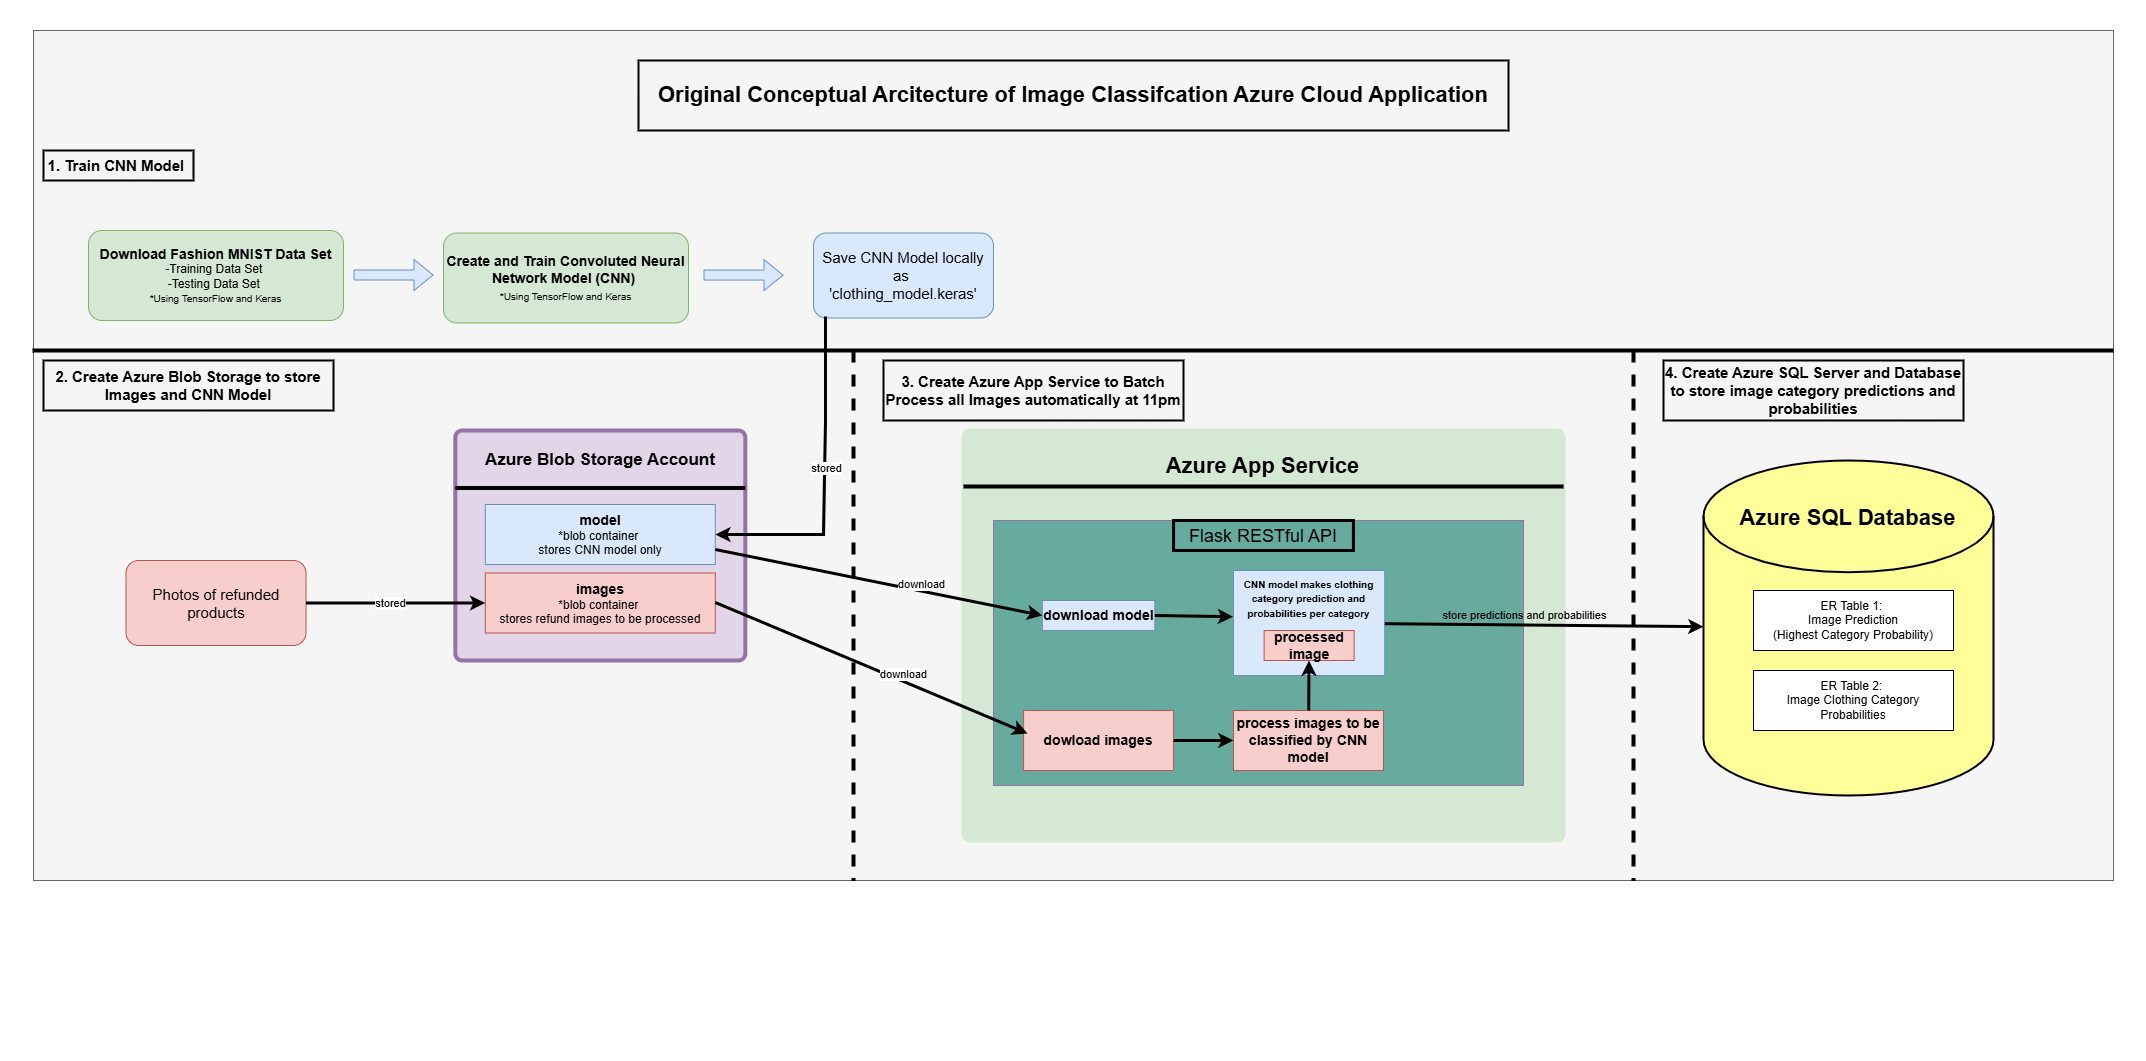

The diagram above was exported from draw.io. Its source (the exported page's mxGraphModel, read from the mxfile embedded in the PNG):
<mxGraphModel dx="4132" dy="2444" grid="1" gridSize="10" guides="1" tooltips="1" connect="1" arrows="1" fold="1" page="1" pageScale="1" pageWidth="1169" pageHeight="827" math="0" shadow="0">
  <root>
    <mxCell id="0" />
    <mxCell id="1" parent="0" />
    <mxCell id="0sIS0FDzkODggOkzO23h-33" value="" style="rounded=0;whiteSpace=wrap;html=1;fillColor=#f5f5f5;fontColor=#333333;strokeColor=#666666;" vertex="1" parent="1">
      <mxGeometry y="-90" width="2080" height="850" as="geometry" />
    </mxCell>
    <mxCell id="FOBYj5TOBU4krY-Md4oS-1" value="1. Train CNN Model&amp;nbsp;" style="text;html=1;align=center;verticalAlign=middle;whiteSpace=wrap;rounded=0;strokeColor=default;strokeWidth=2;fontSize=15;fontStyle=1" parent="1" vertex="1">
      <mxGeometry x="10" y="30" width="150" height="30" as="geometry" />
    </mxCell>
    <mxCell id="FOBYj5TOBU4krY-Md4oS-2" value="&lt;b&gt;&lt;font style=&quot;font-size: 14px;&quot;&gt;Download Fashion MNIST Data Set&lt;/font&gt;&lt;/b&gt;&lt;div&gt;-Training Data Set&amp;nbsp;&lt;/div&gt;&lt;div&gt;-Testing Data Set&amp;nbsp;&lt;/div&gt;&lt;div&gt;&lt;font style=&quot;font-size: 10px;&quot;&gt;*&lt;span style=&quot;background-color: transparent; color: light-dark(rgb(0, 0, 0), rgb(255, 255, 255));&quot;&gt;Using TensorFlow and Keras&lt;/span&gt;&lt;/font&gt;&lt;/div&gt;" style="rounded=1;whiteSpace=wrap;html=1;fillColor=#d5e8d4;strokeColor=#82b366;" parent="1" vertex="1">
      <mxGeometry x="55" y="110" width="255" height="90" as="geometry" />
    </mxCell>
    <mxCell id="FOBYj5TOBU4krY-Md4oS-3" value="&lt;font style=&quot;font-size: 14px;&quot;&gt;&lt;b&gt;Create and Train Convoluted Neural Network Model (CNN)&amp;nbsp;&lt;/b&gt;&lt;/font&gt;&lt;div&gt;&lt;font style=&quot;font-size: 14px;&quot;&gt;&lt;span style=&quot;font-size: 10px;&quot;&gt;*&lt;/span&gt;&lt;span style=&quot;color: light-dark(rgb(0, 0, 0), rgb(255, 255, 255)); font-size: 10px; background-color: transparent;&quot;&gt;Using TensorFlow and Keras&lt;/span&gt;&lt;b&gt;&lt;/b&gt;&lt;/font&gt;&lt;/div&gt;" style="rounded=1;whiteSpace=wrap;html=1;fillColor=#d5e8d4;strokeColor=#82b366;" parent="1" vertex="1">
      <mxGeometry x="410" y="112.5" width="245" height="90" as="geometry" />
    </mxCell>
    <mxCell id="FOBYj5TOBU4krY-Md4oS-4" value="" style="shape=flexArrow;endArrow=classic;html=1;rounded=0;fillColor=#dae8fc;strokeColor=#6c8ebf;" parent="1" edge="1">
      <mxGeometry width="50" height="50" relative="1" as="geometry">
        <mxPoint x="320" y="154.5" as="sourcePoint" />
        <mxPoint x="400" y="154.5" as="targetPoint" />
      </mxGeometry>
    </mxCell>
    <mxCell id="FOBYj5TOBU4krY-Md4oS-5" value="" style="shape=flexArrow;endArrow=classic;html=1;rounded=0;fillColor=#dae8fc;strokeColor=#6c8ebf;" parent="1" edge="1">
      <mxGeometry width="50" height="50" relative="1" as="geometry">
        <mxPoint x="670" y="154.57999999999998" as="sourcePoint" />
        <mxPoint x="750" y="154.57999999999998" as="targetPoint" />
      </mxGeometry>
    </mxCell>
    <mxCell id="FOBYj5TOBU4krY-Md4oS-6" value="&lt;font style=&quot;font-size: 15px;&quot;&gt;Save CNN Model locally as&amp;nbsp;&lt;/font&gt;&lt;div&gt;&lt;font style=&quot;font-size: 15px;&quot;&gt;'clothing_model.keras'&lt;/font&gt;&lt;/div&gt;" style="rounded=1;whiteSpace=wrap;html=1;fillColor=#dae8fc;strokeColor=#6c8ebf;" parent="1" vertex="1">
      <mxGeometry x="780" y="112.5" width="180" height="85" as="geometry" />
    </mxCell>
    <mxCell id="FOBYj5TOBU4krY-Md4oS-10" value="" style="endArrow=none;startArrow=none;endFill=1;startFill=0;html=1;rounded=0;strokeWidth=4;" parent="1" edge="1">
      <mxGeometry width="160" relative="1" as="geometry">
        <mxPoint x="-1" y="230" as="sourcePoint" />
        <mxPoint x="2080" y="230" as="targetPoint" />
      </mxGeometry>
    </mxCell>
    <mxCell id="FOBYj5TOBU4krY-Md4oS-26" value="&lt;span style=&quot;font-size: 15px;&quot;&gt;Photos of refunded products&lt;/span&gt;" style="rounded=1;whiteSpace=wrap;html=1;fillColor=#f8cecc;strokeColor=#b85450;" parent="1" vertex="1">
      <mxGeometry x="92.5" y="440" width="180" height="85" as="geometry" />
    </mxCell>
    <mxCell id="FOBYj5TOBU4krY-Md4oS-33" value="2. Create Azure Blob Storage to store Images and CNN Model" style="text;html=1;align=center;verticalAlign=middle;whiteSpace=wrap;rounded=0;strokeColor=default;strokeWidth=2;fontSize=15;fontStyle=1" parent="1" vertex="1">
      <mxGeometry x="10" y="240" width="290" height="50" as="geometry" />
    </mxCell>
    <mxCell id="FOBYj5TOBU4krY-Md4oS-34" value="3. Create Azure App Service to Batch Process all Images automatically at 11pm" style="text;html=1;align=center;verticalAlign=middle;whiteSpace=wrap;rounded=0;strokeColor=default;strokeWidth=2;fontSize=15;fontStyle=1" parent="1" vertex="1">
      <mxGeometry x="850" y="240" width="300" height="60" as="geometry" />
    </mxCell>
    <mxCell id="FOBYj5TOBU4krY-Md4oS-35" value="" style="endArrow=none;startArrow=none;endFill=1;startFill=0;html=1;rounded=0;strokeWidth=4;dashed=1;" parent="1" edge="1">
      <mxGeometry width="160" relative="1" as="geometry">
        <mxPoint x="820" y="230" as="sourcePoint" />
        <mxPoint x="820" y="760" as="targetPoint" />
      </mxGeometry>
    </mxCell>
    <mxCell id="FOBYj5TOBU4krY-Md4oS-37" value="" style="rounded=1;whiteSpace=wrap;html=1;absoluteArcSize=1;arcSize=14;strokeWidth=4;fillColor=#D5E8D4;strokeColor=#D5E8D4;" parent="1" vertex="1">
      <mxGeometry x="930" y="310" width="600" height="410" as="geometry" />
    </mxCell>
    <mxCell id="FOBYj5TOBU4krY-Md4oS-39" value="&lt;font&gt;&lt;b&gt;Azure App Service&lt;/b&gt;&lt;/font&gt;" style="text;html=1;align=center;verticalAlign=middle;whiteSpace=wrap;rounded=0;fontSize=22;" parent="1" vertex="1">
      <mxGeometry x="1120.3400000000001" y="320" width="219.31" height="52.17" as="geometry" />
    </mxCell>
    <mxCell id="FOBYj5TOBU4krY-Md4oS-9" value="" style="rounded=1;whiteSpace=wrap;html=1;absoluteArcSize=1;arcSize=14;strokeWidth=4;fillColor=#e1d5e7;strokeColor=#9673a6;" parent="1" vertex="1">
      <mxGeometry x="421.81" y="310" width="290" height="230" as="geometry" />
    </mxCell>
    <mxCell id="FOBYj5TOBU4krY-Md4oS-20" value="" style="endArrow=none;startArrow=none;endFill=1;startFill=0;html=1;rounded=0;strokeWidth=4;exitX=0;exitY=0.25;exitDx=0;exitDy=0;entryX=1;entryY=0.25;entryDx=0;entryDy=0;" parent="1" source="FOBYj5TOBU4krY-Md4oS-9" target="FOBYj5TOBU4krY-Md4oS-9" edge="1">
      <mxGeometry width="160" relative="1" as="geometry">
        <mxPoint x="641.81" y="424.29" as="sourcePoint" />
        <mxPoint x="1021.81" y="424.29" as="targetPoint" />
      </mxGeometry>
    </mxCell>
    <mxCell id="FOBYj5TOBU4krY-Md4oS-21" value="&lt;font style=&quot;font-size: 17px;&quot;&gt;&lt;b&gt;Azure Blob Storage Account&lt;/b&gt;&lt;/font&gt;" style="text;html=1;align=center;verticalAlign=middle;whiteSpace=wrap;rounded=0;" parent="1" vertex="1">
      <mxGeometry x="431.81" y="320" width="270" height="40" as="geometry" />
    </mxCell>
    <mxCell id="FOBYj5TOBU4krY-Md4oS-23" value="&lt;font style=&quot;font-size: 14px;&quot;&gt;&lt;b&gt;model&lt;/b&gt;&lt;/font&gt;&lt;div&gt;&lt;font&gt;*blob container&amp;nbsp;&lt;/font&gt;&lt;/div&gt;&lt;div&gt;&lt;font&gt;stores CNN model only&lt;/font&gt;&lt;/div&gt;" style="html=1;whiteSpace=wrap;fillColor=#dae8fc;strokeColor=#6c8ebf;" parent="1" vertex="1">
      <mxGeometry x="451.81" y="384" width="230" height="60" as="geometry" />
    </mxCell>
    <mxCell id="FOBYj5TOBU4krY-Md4oS-24" value="&lt;span style=&quot;font-size: 14px;&quot;&gt;&lt;b&gt;images&lt;/b&gt;&lt;/span&gt;&lt;br&gt;&lt;div&gt;*blob container&amp;nbsp;&lt;/div&gt;&lt;div&gt;stores refund images to be processed&lt;/div&gt;" style="html=1;whiteSpace=wrap;fillColor=#f8cecc;strokeColor=#b85450;" parent="1" vertex="1">
      <mxGeometry x="451.81" y="452.5" width="230" height="60" as="geometry" />
    </mxCell>
    <mxCell id="0sIS0FDzkODggOkzO23h-3" value="" style="endArrow=classic;html=1;rounded=0;entryX=0;entryY=0.5;entryDx=0;entryDy=0;exitX=1;exitY=0.5;exitDx=0;exitDy=0;startArrow=none;startFill=0;endFill=1;strokeWidth=3;" edge="1" parent="1" source="FOBYj5TOBU4krY-Md4oS-26" target="FOBYj5TOBU4krY-Md4oS-24">
      <mxGeometry width="50" height="50" relative="1" as="geometry">
        <mxPoint x="840" y="610" as="sourcePoint" />
        <mxPoint x="890" y="560" as="targetPoint" />
      </mxGeometry>
    </mxCell>
    <mxCell id="0sIS0FDzkODggOkzO23h-4" value="stored" style="edgeLabel;html=1;align=center;verticalAlign=middle;resizable=0;points=[];" vertex="1" connectable="0" parent="0sIS0FDzkODggOkzO23h-3">
      <mxGeometry x="-0.0687" relative="1" as="geometry">
        <mxPoint x="1" as="offset" />
      </mxGeometry>
    </mxCell>
    <mxCell id="0sIS0FDzkODggOkzO23h-5" value="" style="endArrow=classic;html=1;rounded=0;entryX=1;entryY=0.5;entryDx=0;entryDy=0;exitX=0.067;exitY=0.982;exitDx=0;exitDy=0;startArrow=none;startFill=0;endFill=1;strokeWidth=3;exitPerimeter=0;" edge="1" parent="1" source="FOBYj5TOBU4krY-Md4oS-6" target="FOBYj5TOBU4krY-Md4oS-23">
      <mxGeometry width="50" height="50" relative="1" as="geometry">
        <mxPoint x="283" y="493" as="sourcePoint" />
        <mxPoint x="462" y="493" as="targetPoint" />
        <Array as="points">
          <mxPoint x="792" y="300" />
          <mxPoint x="790" y="414" />
        </Array>
      </mxGeometry>
    </mxCell>
    <mxCell id="0sIS0FDzkODggOkzO23h-6" value="stored" style="edgeLabel;html=1;align=center;verticalAlign=middle;resizable=0;points=[];" vertex="1" connectable="0" parent="0sIS0FDzkODggOkzO23h-5">
      <mxGeometry x="-0.0687" relative="1" as="geometry">
        <mxPoint x="1" as="offset" />
      </mxGeometry>
    </mxCell>
    <mxCell id="FOBYj5TOBU4krY-Md4oS-50" value="" style="group" parent="1" connectable="0" vertex="1">
      <mxGeometry x="930" y="300" width="600" height="610" as="geometry" />
    </mxCell>
    <mxCell id="FOBYj5TOBU4krY-Md4oS-38" value="" style="endArrow=none;startArrow=none;endFill=1;startFill=0;html=1;rounded=0;strokeWidth=4;exitX=0;exitY=0.25;exitDx=0;exitDy=0;entryX=1;entryY=0.25;entryDx=0;entryDy=0;" parent="FOBYj5TOBU4krY-Md4oS-50" edge="1">
      <mxGeometry width="160" relative="1" as="geometry">
        <mxPoint y="65.99999999999996" as="sourcePoint" />
        <mxPoint x="600" y="65.99999999999996" as="targetPoint" />
      </mxGeometry>
    </mxCell>
    <mxCell id="FOBYj5TOBU4krY-Md4oS-49" value="" style="verticalLabelPosition=bottom;verticalAlign=top;html=1;shape=mxgraph.basic.rect;fillColor2=none;strokeWidth=1;size=20;indent=5;fillColor=#67AB9F;strokeColor=#9673a6;" parent="FOBYj5TOBU4krY-Md4oS-50" vertex="1">
      <mxGeometry x="30" y="100" width="530" height="265" as="geometry" />
    </mxCell>
    <mxCell id="FOBYj5TOBU4krY-Md4oS-52" value="&lt;font style=&quot;font-size: 14px;&quot;&gt;&lt;b&gt;download model&lt;/b&gt;&lt;/font&gt;" style="html=1;whiteSpace=wrap;fillColor=#dae8fc;strokeColor=#6c8ebf;" parent="FOBYj5TOBU4krY-Md4oS-50" vertex="1">
      <mxGeometry x="78.84" y="180" width="112.5" height="30" as="geometry" />
    </mxCell>
    <mxCell id="FOBYj5TOBU4krY-Md4oS-58" value="&lt;span style=&quot;font-size: 14px;&quot;&gt;&lt;b&gt;dowload images&lt;/b&gt;&lt;/span&gt;" style="html=1;whiteSpace=wrap;fillColor=#f8cecc;strokeColor=#b85450;" parent="FOBYj5TOBU4krY-Md4oS-50" vertex="1">
      <mxGeometry x="60.089999999999975" y="290" width="150" height="60" as="geometry" />
    </mxCell>
    <mxCell id="0sIS0FDzkODggOkzO23h-11" value="&lt;span style=&quot;font-size: 14px;&quot;&gt;&lt;b&gt;process images to be classified by CNN model&lt;/b&gt;&lt;/span&gt;" style="html=1;whiteSpace=wrap;fillColor=#f8cecc;strokeColor=#b85450;" vertex="1" parent="FOBYj5TOBU4krY-Md4oS-50">
      <mxGeometry x="270" y="290" width="150" height="60" as="geometry" />
    </mxCell>
    <mxCell id="0sIS0FDzkODggOkzO23h-12" value="" style="endArrow=classic;html=1;rounded=0;startArrow=none;startFill=0;endFill=1;strokeWidth=3;" edge="1" parent="FOBYj5TOBU4krY-Md4oS-50" source="FOBYj5TOBU4krY-Md4oS-58" target="0sIS0FDzkODggOkzO23h-11">
      <mxGeometry width="50" height="50" relative="1" as="geometry">
        <mxPoint x="210.0900000000006" y="289.65999999999997" as="sourcePoint" />
        <mxPoint x="330.00000000000045" y="289.65999999999997" as="targetPoint" />
      </mxGeometry>
    </mxCell>
    <mxCell id="0sIS0FDzkODggOkzO23h-15" value="&lt;font style=&quot;font-size: 10px;&quot;&gt;&lt;b style=&quot;&quot;&gt;CNN model makes clothing category prediction and probabilities per category&lt;/b&gt;&lt;/font&gt;" style="html=1;whiteSpace=wrap;fillColor=#dae8fc;strokeColor=#6c8ebf;verticalAlign=top;" vertex="1" parent="FOBYj5TOBU4krY-Md4oS-50">
      <mxGeometry x="270" y="150" width="151.25" height="105" as="geometry" />
    </mxCell>
    <mxCell id="0sIS0FDzkODggOkzO23h-16" value="&lt;span style=&quot;font-size: 14px;&quot;&gt;&lt;b&gt;processed image&lt;/b&gt;&lt;/span&gt;" style="html=1;whiteSpace=wrap;fillColor=#f8cecc;strokeColor=#b85450;" vertex="1" parent="FOBYj5TOBU4krY-Md4oS-50">
      <mxGeometry x="300.63" y="210" width="90" height="30" as="geometry" />
    </mxCell>
    <mxCell id="0sIS0FDzkODggOkzO23h-17" value="" style="endArrow=classic;html=1;rounded=0;startArrow=none;startFill=0;endFill=1;strokeWidth=3;exitX=1;exitY=0.5;exitDx=0;exitDy=0;entryX=-0.003;entryY=0.44;entryDx=0;entryDy=0;entryPerimeter=0;" edge="1" parent="FOBYj5TOBU4krY-Md4oS-50" source="FOBYj5TOBU4krY-Md4oS-52" target="0sIS0FDzkODggOkzO23h-15">
      <mxGeometry width="50" height="50" relative="1" as="geometry">
        <mxPoint x="200" y="184.65999999999997" as="sourcePoint" />
        <mxPoint x="270" y="190" as="targetPoint" />
      </mxGeometry>
    </mxCell>
    <mxCell id="0sIS0FDzkODggOkzO23h-18" value="" style="endArrow=classic;html=1;rounded=0;startArrow=none;startFill=0;endFill=1;strokeWidth=3;" edge="1" parent="FOBYj5TOBU4krY-Md4oS-50" source="0sIS0FDzkODggOkzO23h-11" target="0sIS0FDzkODggOkzO23h-16">
      <mxGeometry width="50" height="50" relative="1" as="geometry">
        <mxPoint x="220" y="330" as="sourcePoint" />
        <mxPoint x="280" y="330" as="targetPoint" />
      </mxGeometry>
    </mxCell>
    <mxCell id="FOBYj5TOBU4krY-Md4oS-53" value="&lt;font style=&quot;font-size: 18px;&quot;&gt;Flask RESTful API&lt;/font&gt;" style="text;html=1;align=center;verticalAlign=middle;whiteSpace=wrap;rounded=0;fontSize=22;strokeColor=default;strokeWidth=3;" parent="FOBYj5TOBU4krY-Md4oS-50" vertex="1">
      <mxGeometry x="210.09" y="100" width="179.82" height="30" as="geometry" />
    </mxCell>
    <mxCell id="0sIS0FDzkODggOkzO23h-7" value="" style="endArrow=classic;html=1;rounded=0;entryX=0.026;entryY=0.383;entryDx=0;entryDy=0;exitX=1;exitY=0.5;exitDx=0;exitDy=0;startArrow=none;startFill=0;endFill=1;strokeWidth=3;entryPerimeter=0;" edge="1" parent="1" target="FOBYj5TOBU4krY-Md4oS-58">
      <mxGeometry width="50" height="50" relative="1" as="geometry">
        <mxPoint x="681.81" y="482" as="sourcePoint" />
        <mxPoint x="860.81" y="482" as="targetPoint" />
      </mxGeometry>
    </mxCell>
    <mxCell id="0sIS0FDzkODggOkzO23h-8" value="download" style="edgeLabel;html=1;align=center;verticalAlign=middle;resizable=0;points=[];" vertex="1" connectable="0" parent="0sIS0FDzkODggOkzO23h-7">
      <mxGeometry x="-0.0687" relative="1" as="geometry">
        <mxPoint x="43" y="10" as="offset" />
      </mxGeometry>
    </mxCell>
    <mxCell id="0sIS0FDzkODggOkzO23h-9" value="" style="endArrow=classic;html=1;rounded=0;entryX=0;entryY=0.5;entryDx=0;entryDy=0;exitX=1;exitY=0.75;exitDx=0;exitDy=0;startArrow=none;startFill=0;endFill=1;strokeWidth=3;" edge="1" parent="1" source="FOBYj5TOBU4krY-Md4oS-23" target="FOBYj5TOBU4krY-Md4oS-52">
      <mxGeometry width="50" height="50" relative="1" as="geometry">
        <mxPoint x="655" y="640" as="sourcePoint" />
        <mxPoint x="967.19" y="641" as="targetPoint" />
      </mxGeometry>
    </mxCell>
    <mxCell id="0sIS0FDzkODggOkzO23h-10" value="download" style="edgeLabel;html=1;align=center;verticalAlign=middle;resizable=0;points=[];" vertex="1" connectable="0" parent="0sIS0FDzkODggOkzO23h-9">
      <mxGeometry x="-0.0687" relative="1" as="geometry">
        <mxPoint x="53" y="3" as="offset" />
      </mxGeometry>
    </mxCell>
    <mxCell id="0sIS0FDzkODggOkzO23h-22" value="" style="strokeWidth=2;html=1;shape=mxgraph.flowchart.database;whiteSpace=wrap;fillColor=#FFFF99;" vertex="1" parent="1">
      <mxGeometry x="1670" y="340" width="290" height="335" as="geometry" />
    </mxCell>
    <mxCell id="0sIS0FDzkODggOkzO23h-23" value="&lt;b&gt;Azure SQL Database&lt;/b&gt;" style="text;html=1;align=center;verticalAlign=middle;whiteSpace=wrap;rounded=0;fontSize=22;" vertex="1" parent="1">
      <mxGeometry x="1705.3400000000001" y="372.17" width="219.31" height="52.17" as="geometry" />
    </mxCell>
    <mxCell id="0sIS0FDzkODggOkzO23h-24" value="" style="endArrow=classic;html=1;rounded=0;startArrow=none;startFill=0;endFill=1;strokeWidth=3;" edge="1" parent="1" source="0sIS0FDzkODggOkzO23h-15" target="0sIS0FDzkODggOkzO23h-22">
      <mxGeometry width="50" height="50" relative="1" as="geometry">
        <mxPoint x="1339.65" y="890" as="sourcePoint" />
        <mxPoint x="1666.65" y="956" as="targetPoint" />
      </mxGeometry>
    </mxCell>
    <mxCell id="0sIS0FDzkODggOkzO23h-25" value="store predictions and probabilities" style="edgeLabel;html=1;align=center;verticalAlign=middle;resizable=0;points=[];labelBackgroundColor=none;" vertex="1" connectable="0" parent="0sIS0FDzkODggOkzO23h-24">
      <mxGeometry x="-0.0687" relative="1" as="geometry">
        <mxPoint x="-10" y="-10" as="offset" />
      </mxGeometry>
    </mxCell>
    <mxCell id="0sIS0FDzkODggOkzO23h-26" value="" style="endArrow=none;startArrow=none;endFill=1;startFill=0;html=1;rounded=0;strokeWidth=4;dashed=1;" edge="1" parent="1">
      <mxGeometry width="160" relative="1" as="geometry">
        <mxPoint x="1600" y="230" as="sourcePoint" />
        <mxPoint x="1600" y="760" as="targetPoint" />
      </mxGeometry>
    </mxCell>
    <mxCell id="0sIS0FDzkODggOkzO23h-27" value="4. Create Azure SQL Server and Database to store image category predictions and probabilities" style="text;html=1;align=center;verticalAlign=middle;whiteSpace=wrap;rounded=0;strokeColor=default;strokeWidth=2;fontSize=15;fontStyle=1" vertex="1" parent="1">
      <mxGeometry x="1630" y="240" width="300" height="60" as="geometry" />
    </mxCell>
    <mxCell id="0sIS0FDzkODggOkzO23h-28" value="ER Table 1:&amp;nbsp;&lt;div&gt;Image Prediction&lt;/div&gt;&lt;div&gt;(Highest Category Probability)&lt;/div&gt;" style="rounded=0;whiteSpace=wrap;html=1;" vertex="1" parent="1">
      <mxGeometry x="1720" y="470" width="200" height="60" as="geometry" />
    </mxCell>
    <mxCell id="0sIS0FDzkODggOkzO23h-29" value="ER Table 2:&amp;nbsp;&lt;div&gt;Image Clothing Category Probabilities&lt;/div&gt;" style="rounded=0;whiteSpace=wrap;html=1;" vertex="1" parent="1">
      <mxGeometry x="1720" y="550" width="200" height="60" as="geometry" />
    </mxCell>
    <mxCell id="0sIS0FDzkODggOkzO23h-30" value="&lt;font style=&quot;font-size: 22px;&quot;&gt;Original Conceptual Arcitecture of Image Classifcation Azure Cloud Application&lt;/font&gt;" style="text;html=1;align=center;verticalAlign=middle;whiteSpace=wrap;rounded=0;strokeColor=default;strokeWidth=2;fontSize=15;fontStyle=1" vertex="1" parent="1">
      <mxGeometry x="605" y="-60" width="870" height="70" as="geometry" />
    </mxCell>
  </root>
</mxGraphModel>